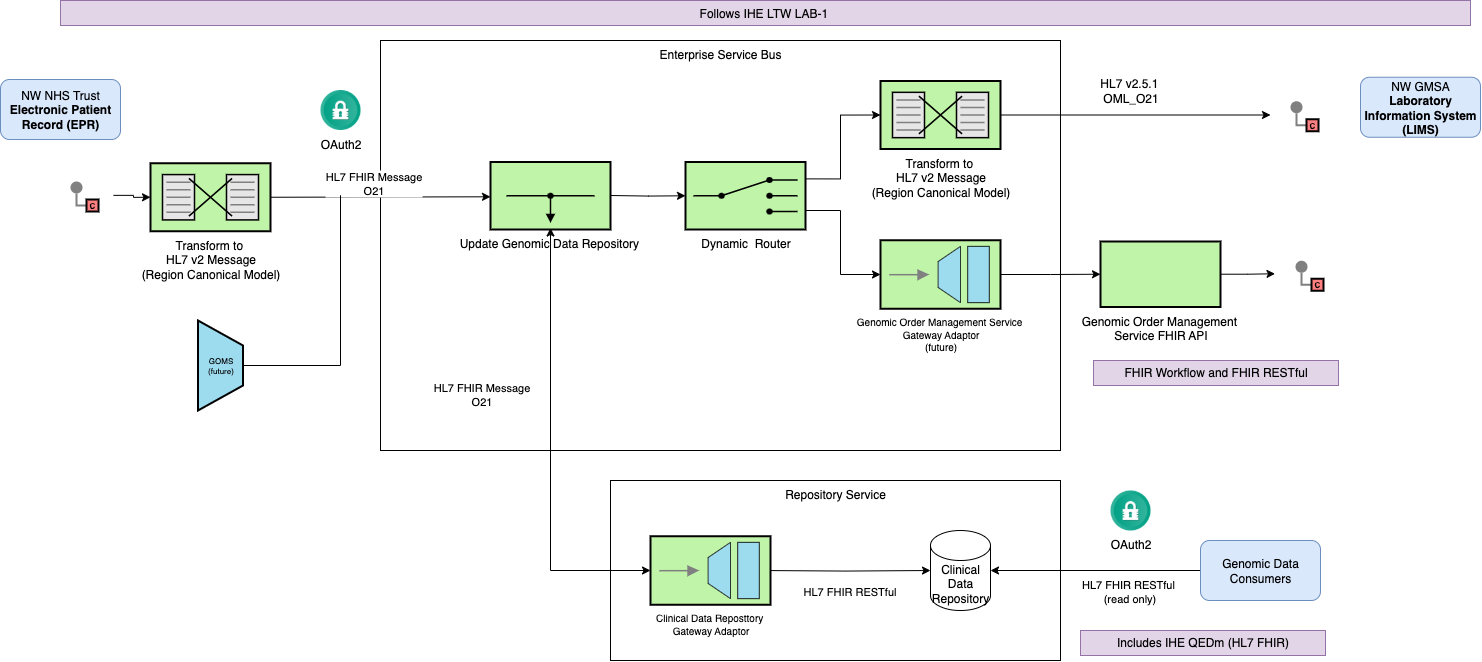

The diagram above was exported from draw.io. Its source (the exported page's mxGraphModel, read from the mxfile embedded in the PNG):
<mxGraphModel dx="1249" dy="746" grid="1" gridSize="10" guides="1" tooltips="1" connect="1" arrows="1" fold="1" page="1" pageScale="1" pageWidth="827" pageHeight="1169" math="0" shadow="0">
  <root>
    <mxCell id="0" />
    <mxCell id="1" parent="0" />
    <mxCell id="_b9NuXSDLzWbAmvTPXuV-12" value="Repository Service" style="rounded=0;whiteSpace=wrap;html=1;verticalAlign=top;" parent="1" vertex="1">
      <mxGeometry x="620" y="1110" width="450" height="180" as="geometry" />
    </mxCell>
    <mxCell id="HnpPnAv44DMsRuAQf5Vg-59" value="Enterprise Service Bus" style="rounded=0;whiteSpace=wrap;html=1;verticalAlign=top;" parent="1" vertex="1">
      <mxGeometry x="390" y="670" width="680" height="410" as="geometry" />
    </mxCell>
    <mxCell id="7jtiY5M9mVHTs9dgm_Sb-16" style="edgeStyle=orthogonalEdgeStyle;rounded=0;orthogonalLoop=1;jettySize=auto;html=1;exitX=1;exitY=0.5;exitDx=0;exitDy=0;exitPerimeter=0;" parent="1" source="psYKPzLQwSFd3BFdngnA-9" edge="1">
      <mxGeometry relative="1" as="geometry">
        <mxPoint x="500" y="826.3" as="targetPoint" />
        <mxPoint x="360" y="826" as="sourcePoint" />
      </mxGeometry>
    </mxCell>
    <mxCell id="ASGDk-45rUAA4ve6-Ohr-1" value="HL7 FHIR Message&lt;br&gt;O21" style="edgeLabel;html=1;align=center;verticalAlign=middle;resizable=0;points=[];" parent="7jtiY5M9mVHTs9dgm_Sb-16" connectable="0" vertex="1">
      <mxGeometry x="-0.2687" y="1" relative="1" as="geometry">
        <mxPoint x="22" y="-13" as="offset" />
      </mxGeometry>
    </mxCell>
    <mxCell id="SpyZkMs1lM7mogaTS6Ty-38" value="" style="rounded=0;whiteSpace=wrap;html=1;strokeColor=none;" parent="1" vertex="1">
      <mxGeometry x="60" y="799.75" width="63" height="50" as="geometry" />
    </mxCell>
    <mxCell id="HnpPnAv44DMsRuAQf5Vg-33" value="NW GMSA &lt;b&gt;Laboratory Information System (LIMS)&lt;/b&gt;" style="rounded=1;whiteSpace=wrap;html=1;fillColor=#dae8fc;strokeColor=#6c8ebf;" parent="1" vertex="1">
      <mxGeometry x="1370" y="706.75" width="120" height="60" as="geometry" />
    </mxCell>
    <mxCell id="_b9NuXSDLzWbAmvTPXuV-1" value="" style="rounded=0;whiteSpace=wrap;html=1;strokeColor=none;" parent="1" vertex="1">
      <mxGeometry x="1280" y="719.5" width="73" height="50" as="geometry" />
    </mxCell>
    <mxCell id="_b9NuXSDLzWbAmvTPXuV-9" style="edgeStyle=orthogonalEdgeStyle;rounded=0;orthogonalLoop=1;jettySize=auto;html=1;entryX=0;entryY=0.5;entryDx=0;entryDy=0;exitX=1;exitY=0.5;exitDx=0;exitDy=0;exitPerimeter=0;" parent="1" source="ASGDk-45rUAA4ve6-Ohr-6" target="_b9NuXSDLzWbAmvTPXuV-1" edge="1">
      <mxGeometry relative="1" as="geometry">
        <mxPoint x="1102.7000000000003" y="824.9999999999998" as="targetPoint" />
      </mxGeometry>
    </mxCell>
    <mxCell id="_b9NuXSDLzWbAmvTPXuV-18" value="&lt;font style=&quot;font-size: 12px;&quot;&gt;HL7 v2.5.1&amp;nbsp;&lt;/font&gt;&lt;div&gt;&lt;font style=&quot;font-size: 12px;&quot;&gt;OML_O21&lt;/font&gt;&lt;/div&gt;" style="edgeLabel;html=1;align=center;verticalAlign=middle;resizable=0;points=[];" parent="_b9NuXSDLzWbAmvTPXuV-9" connectable="0" vertex="1">
      <mxGeometry x="-0.1386" y="-3" relative="1" as="geometry">
        <mxPoint x="14" y="-28" as="offset" />
      </mxGeometry>
    </mxCell>
    <mxCell id="_b9NuXSDLzWbAmvTPXuV-13" value="Clinical Data Repository" style="shape=cylinder3;whiteSpace=wrap;html=1;boundedLbl=1;backgroundOutline=1;size=15;" parent="1" vertex="1">
      <mxGeometry x="940" y="1160" width="60" height="80" as="geometry" />
    </mxCell>
    <mxCell id="_b9NuXSDLzWbAmvTPXuV-16" style="edgeStyle=orthogonalEdgeStyle;rounded=0;orthogonalLoop=1;jettySize=auto;html=1;entryX=0;entryY=0.5;entryDx=0;entryDy=0;entryPerimeter=0;" parent="1" target="_b9NuXSDLzWbAmvTPXuV-13" edge="1">
      <mxGeometry relative="1" as="geometry">
        <mxPoint x="770" y="1200" as="sourcePoint" />
      </mxGeometry>
    </mxCell>
    <mxCell id="_b9NuXSDLzWbAmvTPXuV-17" value="HL7 FHIR RESTful" style="edgeLabel;html=1;align=center;verticalAlign=middle;resizable=0;points=[];" parent="_b9NuXSDLzWbAmvTPXuV-16" connectable="0" vertex="1">
      <mxGeometry x="-0.2917" y="-3" relative="1" as="geometry">
        <mxPoint x="28" y="17" as="offset" />
      </mxGeometry>
    </mxCell>
    <mxCell id="ASGDk-45rUAA4ve6-Ohr-8" style="edgeStyle=orthogonalEdgeStyle;rounded=0;orthogonalLoop=1;jettySize=auto;html=1;entryX=0;entryY=0.5;entryDx=0;entryDy=0;entryPerimeter=0;exitX=1;exitY=0.25;exitDx=0;exitDy=0;exitPerimeter=0;" parent="1" source="7jtiY5M9mVHTs9dgm_Sb-15" target="ASGDk-45rUAA4ve6-Ohr-6" edge="1">
      <mxGeometry relative="1" as="geometry">
        <mxPoint x="620" y="825.0000000000002" as="sourcePoint" />
        <Array as="points">
          <mxPoint x="850" y="808" />
          <mxPoint x="850" y="744" />
        </Array>
      </mxGeometry>
    </mxCell>
    <mxCell id="ASGDk-45rUAA4ve6-Ohr-4" style="edgeStyle=orthogonalEdgeStyle;rounded=0;orthogonalLoop=1;jettySize=auto;html=1;entryX=0;entryY=0.5;entryDx=0;entryDy=0;entryPerimeter=0;startArrow=classic;startFill=1;" parent="1" target="Z8V0EWtEIMYuazxX0P6C-4" edge="1">
      <mxGeometry relative="1" as="geometry">
        <mxPoint x="560" y="857.4999999999998" as="sourcePoint" />
        <Array as="points">
          <mxPoint x="560" y="1200" />
        </Array>
      </mxGeometry>
    </mxCell>
    <mxCell id="ASGDk-45rUAA4ve6-Ohr-5" value="HL7 FHIR Message &lt;br&gt;O21" style="edgeLabel;html=1;align=center;verticalAlign=middle;resizable=0;points=[];" parent="ASGDk-45rUAA4ve6-Ohr-4" connectable="0" vertex="1">
      <mxGeometry x="-0.25" y="-1" relative="1" as="geometry">
        <mxPoint x="-69" as="offset" />
      </mxGeometry>
    </mxCell>
    <mxCell id="ASGDk-45rUAA4ve6-Ohr-6" value="&lt;font style=&quot;font-size: 12px;&quot;&gt;Transform to&amp;nbsp;&lt;/font&gt;&lt;div&gt;&lt;font style=&quot;font-size: 12px;&quot;&gt;HL7 v2 Message&lt;/font&gt;&lt;br&gt;&lt;/div&gt;&lt;div&gt;&lt;font style=&quot;font-size: 12px;&quot;&gt;(Region Canonical Model)&lt;/font&gt;&lt;/div&gt;" style="html=1;strokeWidth=2;outlineConnect=0;dashed=0;align=center;fontSize=8;shape=mxgraph.eip.message_translator;fillColor=#c0f5a9;verticalLabelPosition=bottom;verticalAlign=top;" parent="1" vertex="1">
      <mxGeometry x="890" y="710.5" width="120" height="68" as="geometry" />
    </mxCell>
    <mxCell id="psYKPzLQwSFd3BFdngnA-1" style="edgeStyle=orthogonalEdgeStyle;rounded=0;orthogonalLoop=1;jettySize=auto;html=1;" parent="1" source="ASGDk-45rUAA4ve6-Ohr-18" target="_b9NuXSDLzWbAmvTPXuV-13" edge="1">
      <mxGeometry relative="1" as="geometry" />
    </mxCell>
    <mxCell id="psYKPzLQwSFd3BFdngnA-2" value="HL7 FHIR RESTful&amp;nbsp;&lt;br&gt;(read only)" style="edgeLabel;html=1;align=center;verticalAlign=middle;resizable=0;points=[];" parent="psYKPzLQwSFd3BFdngnA-1" connectable="0" vertex="1">
      <mxGeometry x="-0.1667" y="3" relative="1" as="geometry">
        <mxPoint x="15" y="17" as="offset" />
      </mxGeometry>
    </mxCell>
    <mxCell id="ASGDk-45rUAA4ve6-Ohr-18" value="Genomic Data Consumers" style="rounded=1;whiteSpace=wrap;html=1;fillColor=#dae8fc;strokeColor=#6c8ebf;" parent="1" vertex="1">
      <mxGeometry x="1210" y="1170" width="120" height="60" as="geometry" />
    </mxCell>
    <mxCell id="ASGDk-45rUAA4ve6-Ohr-24" style="edgeStyle=orthogonalEdgeStyle;rounded=0;orthogonalLoop=1;jettySize=auto;html=1;entryX=0;entryY=0.5;entryDx=0;entryDy=0;exitX=1;exitY=0.5;exitDx=0;exitDy=0;exitPerimeter=0;" parent="1" source="Z8V0EWtEIMYuazxX0P6C-1" target="ASGDk-45rUAA4ve6-Ohr-23" edge="1">
      <mxGeometry relative="1" as="geometry">
        <mxPoint x="985" y="904" as="sourcePoint" />
      </mxGeometry>
    </mxCell>
    <mxCell id="ASGDk-45rUAA4ve6-Ohr-20" value="" style="edgeStyle=orthogonalEdgeStyle;rounded=0;orthogonalLoop=1;jettySize=auto;html=1;" parent="1" target="7jtiY5M9mVHTs9dgm_Sb-15" edge="1">
      <mxGeometry relative="1" as="geometry">
        <mxPoint x="620" y="825.0000000000002" as="sourcePoint" />
        <mxPoint x="885" y="825" as="targetPoint" />
      </mxGeometry>
    </mxCell>
    <mxCell id="7jtiY5M9mVHTs9dgm_Sb-15" value="&lt;font style=&quot;font-size: 12px;&quot;&gt;Dynamic&amp;nbsp; Router&lt;/font&gt;" style="html=1;strokeWidth=2;outlineConnect=0;dashed=0;align=center;fontSize=8;shape=mxgraph.eip.content_based_router;verticalLabelPosition=bottom;verticalAlign=top;fillColor=#c0f5a9;" parent="1" vertex="1">
      <mxGeometry x="695" y="791.5" width="120" height="67.5" as="geometry" />
    </mxCell>
    <mxCell id="ASGDk-45rUAA4ve6-Ohr-22" style="edgeStyle=orthogonalEdgeStyle;rounded=0;orthogonalLoop=1;jettySize=auto;html=1;entryX=0;entryY=0.5;entryDx=0;entryDy=0;entryPerimeter=0;exitX=1;exitY=0.75;exitDx=0;exitDy=0;exitPerimeter=0;" parent="1" source="7jtiY5M9mVHTs9dgm_Sb-15" target="Z8V0EWtEIMYuazxX0P6C-1" edge="1">
      <mxGeometry relative="1" as="geometry">
        <mxPoint x="817" y="825.2857142857144" as="sourcePoint" />
        <mxPoint x="940" y="904" as="targetPoint" />
        <Array as="points">
          <mxPoint x="815" y="840" />
          <mxPoint x="850" y="840" />
          <mxPoint x="850" y="904" />
        </Array>
      </mxGeometry>
    </mxCell>
    <mxCell id="ASGDk-45rUAA4ve6-Ohr-25" style="edgeStyle=orthogonalEdgeStyle;rounded=0;orthogonalLoop=1;jettySize=auto;html=1;entryX=0;entryY=0.5;entryDx=0;entryDy=0;" parent="1" source="ASGDk-45rUAA4ve6-Ohr-23" edge="1">
      <mxGeometry relative="1" as="geometry">
        <mxPoint x="1284.5" y="903.2499999999998" as="targetPoint" />
      </mxGeometry>
    </mxCell>
    <mxCell id="ASGDk-45rUAA4ve6-Ohr-23" value="&lt;font style=&quot;font-size: 12px;&quot;&gt;Genomic Order Management&amp;nbsp;&lt;/font&gt;&lt;div&gt;&lt;font style=&quot;font-size: 12px;&quot;&gt;Service FHIR API&lt;/font&gt;&lt;/div&gt;" style="strokeWidth=2;dashed=0;align=center;fontSize=8;shape=rect;fillColor=#c0f5a9;verticalLabelPosition=bottom;verticalAlign=top;html=1;" parent="1" vertex="1">
      <mxGeometry x="1110" y="871" width="120" height="65.5" as="geometry" />
    </mxCell>
    <mxCell id="ASGDk-45rUAA4ve6-Ohr-26" value="NW NHS Trust&lt;br&gt;&lt;b&gt;Electronic Patient Record (EPR)&lt;/b&gt;" style="rounded=1;whiteSpace=wrap;html=1;fillColor=#dae8fc;strokeColor=#6c8ebf;" parent="1" vertex="1">
      <mxGeometry x="10" y="709" width="120" height="60" as="geometry" />
    </mxCell>
    <mxCell id="ASGDk-45rUAA4ve6-Ohr-30" value="" style="edgeStyle=orthogonalEdgeStyle;rounded=0;exitX=0;exitY=0.5;endArrow=none;dashed=0;html=1;strokeColor=#808080;strokeWidth=2;" parent="1" source="ASGDk-45rUAA4ve6-Ohr-32" target="ASGDk-45rUAA4ve6-Ohr-31" edge="1">
      <mxGeometry relative="1" as="geometry" />
    </mxCell>
    <mxCell id="ASGDk-45rUAA4ve6-Ohr-31" value="" style="strokeWidth=2;dashed=0;align=center;fontSize=8;shape=ellipse;fillColor=#808080;strokeColor=none;" parent="1" vertex="1">
      <mxGeometry x="80" y="811" width="12" height="12" as="geometry" />
    </mxCell>
    <mxCell id="ASGDk-45rUAA4ve6-Ohr-32" value="C" style="strokeWidth=2;dashed=0;align=center;fontSize=8;shape=rect;fillColor=#FF8080;fontStyle=1;whiteSpace=wrap;html=1;" parent="1" vertex="1">
      <mxGeometry x="96" y="829" width="12" height="12" as="geometry" />
    </mxCell>
    <mxCell id="ASGDk-45rUAA4ve6-Ohr-33" value="" style="rounded=0;whiteSpace=wrap;html=1;strokeColor=none;" parent="1" vertex="1">
      <mxGeometry x="1280" y="719.5" width="63" height="50" as="geometry" />
    </mxCell>
    <mxCell id="ASGDk-45rUAA4ve6-Ohr-34" value="" style="edgeStyle=orthogonalEdgeStyle;rounded=0;exitX=0;exitY=0.5;endArrow=none;dashed=0;html=1;strokeColor=#808080;strokeWidth=2;" parent="1" source="ASGDk-45rUAA4ve6-Ohr-36" target="ASGDk-45rUAA4ve6-Ohr-35" edge="1">
      <mxGeometry relative="1" as="geometry" />
    </mxCell>
    <mxCell id="ASGDk-45rUAA4ve6-Ohr-35" value="" style="strokeWidth=2;dashed=0;align=center;fontSize=8;shape=ellipse;fillColor=#808080;strokeColor=none;" parent="1" vertex="1">
      <mxGeometry x="1300" y="730.75" width="12" height="12" as="geometry" />
    </mxCell>
    <mxCell id="ASGDk-45rUAA4ve6-Ohr-36" value="C" style="strokeWidth=2;dashed=0;align=center;fontSize=8;shape=rect;fillColor=#FF8080;fontStyle=1;whiteSpace=wrap;html=1;" parent="1" vertex="1">
      <mxGeometry x="1316" y="748.75" width="12" height="12" as="geometry" />
    </mxCell>
    <mxCell id="ASGDk-45rUAA4ve6-Ohr-37" value="" style="rounded=0;whiteSpace=wrap;html=1;strokeColor=none;" parent="1" vertex="1">
      <mxGeometry x="1285" y="879" width="63" height="50" as="geometry" />
    </mxCell>
    <mxCell id="ASGDk-45rUAA4ve6-Ohr-38" value="" style="edgeStyle=orthogonalEdgeStyle;rounded=0;exitX=0;exitY=0.5;endArrow=none;dashed=0;html=1;strokeColor=#808080;strokeWidth=2;" parent="1" source="ASGDk-45rUAA4ve6-Ohr-40" target="ASGDk-45rUAA4ve6-Ohr-39" edge="1">
      <mxGeometry relative="1" as="geometry" />
    </mxCell>
    <mxCell id="ASGDk-45rUAA4ve6-Ohr-39" value="" style="strokeWidth=2;dashed=0;align=center;fontSize=8;shape=ellipse;fillColor=#808080;strokeColor=none;" parent="1" vertex="1">
      <mxGeometry x="1305" y="890.25" width="12" height="12" as="geometry" />
    </mxCell>
    <mxCell id="ASGDk-45rUAA4ve6-Ohr-40" value="C" style="strokeWidth=2;dashed=0;align=center;fontSize=8;shape=rect;fillColor=#FF8080;fontStyle=1;whiteSpace=wrap;html=1;" parent="1" vertex="1">
      <mxGeometry x="1321" y="908.25" width="12" height="12" as="geometry" />
    </mxCell>
    <mxCell id="ILvifMnPqF2TKCAFdpOd-1" value="&lt;span style=&quot;font-size: 12px;&quot;&gt;Update Genomic Data Repository&amp;nbsp;&lt;/span&gt;" style="html=1;strokeWidth=2;outlineConnect=0;dashed=0;align=center;fontSize=8;verticalLabelPosition=bottom;verticalAlign=top;shape=mxgraph.eip.wire_tap;fillColor=#c0f5a9" parent="1" vertex="1">
      <mxGeometry x="500" y="791.5" width="120" height="67.5" as="geometry" />
    </mxCell>
    <mxCell id="psYKPzLQwSFd3BFdngnA-3" value="Includes IHE QEDm (HL7 FHIR)" style="rounded=0;whiteSpace=wrap;html=1;fillColor=#e1d5e7;strokeColor=#9673a6;" parent="1" vertex="1">
      <mxGeometry x="1090" y="1260" width="245" height="25" as="geometry" />
    </mxCell>
    <mxCell id="psYKPzLQwSFd3BFdngnA-4" value="Follows IHE LTW LAB-1&amp;nbsp;" style="rounded=0;whiteSpace=wrap;html=1;fillColor=#e1d5e7;strokeColor=#9673a6;" parent="1" vertex="1">
      <mxGeometry x="70" y="630" width="1410" height="25" as="geometry" />
    </mxCell>
    <mxCell id="psYKPzLQwSFd3BFdngnA-8" value="FHIR Workflow and FHIR RESTful" style="rounded=0;whiteSpace=wrap;html=1;fillColor=#e1d5e7;strokeColor=#9673a6;" parent="1" vertex="1">
      <mxGeometry x="1103" y="990" width="245" height="25" as="geometry" />
    </mxCell>
    <mxCell id="psYKPzLQwSFd3BFdngnA-9" value="&lt;font style=&quot;font-size: 12px;&quot;&gt;Transform to&amp;nbsp;&lt;/font&gt;&lt;div&gt;&lt;font style=&quot;font-size: 12px;&quot;&gt;HL7 v2 Message&lt;/font&gt;&lt;br&gt;&lt;/div&gt;&lt;div&gt;&lt;font style=&quot;font-size: 12px;&quot;&gt;(Region Canonical Model)&lt;/font&gt;&lt;/div&gt;" style="html=1;strokeWidth=2;outlineConnect=0;dashed=0;align=center;fontSize=8;shape=mxgraph.eip.message_translator;fillColor=#c0f5a9;verticalLabelPosition=bottom;verticalAlign=top;" parent="1" vertex="1">
      <mxGeometry x="160" y="792.75" width="120" height="68" as="geometry" />
    </mxCell>
    <mxCell id="psYKPzLQwSFd3BFdngnA-10" style="edgeStyle=orthogonalEdgeStyle;rounded=0;orthogonalLoop=1;jettySize=auto;html=1;entryX=0;entryY=0.5;entryDx=0;entryDy=0;entryPerimeter=0;" parent="1" source="SpyZkMs1lM7mogaTS6Ty-38" target="psYKPzLQwSFd3BFdngnA-9" edge="1">
      <mxGeometry relative="1" as="geometry" />
    </mxCell>
    <mxCell id="yVL7UlTfeUBCb-D6D_3v-1" value="OAuth2" style="shape=image;html=1;verticalAlign=top;verticalLabelPosition=bottom;labelBackgroundColor=#ffffff;imageAspect=0;aspect=fixed;image=https://cdn4.iconfinder.com/data/icons/ios-web-user-interface-multi-circle-flat-vol-3/512/Authorisation_lock_padlock_password_privacy_safe_security-128.png" parent="1" vertex="1">
      <mxGeometry x="330" y="719.5" width="40" height="40" as="geometry" />
    </mxCell>
    <mxCell id="yVL7UlTfeUBCb-D6D_3v-2" value="OAuth2" style="shape=image;html=1;verticalAlign=top;verticalLabelPosition=bottom;labelBackgroundColor=#ffffff;imageAspect=0;aspect=fixed;image=https://cdn4.iconfinder.com/data/icons/ios-web-user-interface-multi-circle-flat-vol-3/512/Authorisation_lock_padlock_password_privacy_safe_security-128.png" parent="1" vertex="1">
      <mxGeometry x="1120" y="1120" width="40" height="40" as="geometry" />
    </mxCell>
    <mxCell id="Z8V0EWtEIMYuazxX0P6C-1" value="&lt;font size=&quot;1&quot;&gt;Genomic Order Management Service&amp;nbsp;&lt;br&gt;Gateway Adaptor&lt;br&gt;(future)&lt;/font&gt;" style="fillColor=#c0f5a9;dashed=0;outlineConnect=0;strokeWidth=2;html=1;align=center;fontSize=8;verticalLabelPosition=bottom;verticalAlign=top;shape=mxgraph.eip.messaging_gateway;" vertex="1" parent="1">
      <mxGeometry x="890" y="869.75" width="120" height="68.5" as="geometry" />
    </mxCell>
    <mxCell id="Z8V0EWtEIMYuazxX0P6C-2" value="GOMS&lt;br&gt;(future)" style="strokeWidth=2;outlineConnect=0;dashed=0;align=center;html=1;fontSize=8;shape=mxgraph.eip.channel_adapter;fillColor=#9ddbef;" vertex="1" parent="1">
      <mxGeometry x="207.5" y="950" width="45" height="90" as="geometry" />
    </mxCell>
    <mxCell id="Z8V0EWtEIMYuazxX0P6C-3" style="edgeStyle=orthogonalEdgeStyle;rounded=0;orthogonalLoop=1;jettySize=auto;html=1;endArrow=none;endFill=0;" edge="1" parent="1" source="Z8V0EWtEIMYuazxX0P6C-2">
      <mxGeometry relative="1" as="geometry">
        <mxPoint x="350" y="830" as="targetPoint" />
        <Array as="points">
          <mxPoint x="350" y="995" />
          <mxPoint x="350" y="825" />
        </Array>
      </mxGeometry>
    </mxCell>
    <mxCell id="Z8V0EWtEIMYuazxX0P6C-4" value="&lt;font size=&quot;1&quot;&gt;Clinical Data Reposttory&amp;nbsp;&lt;br&gt;Gateway Adaptor&lt;/font&gt;" style="fillColor=#c0f5a9;dashed=0;outlineConnect=0;strokeWidth=2;html=1;align=center;fontSize=8;verticalLabelPosition=bottom;verticalAlign=top;shape=mxgraph.eip.messaging_gateway;" vertex="1" parent="1">
      <mxGeometry x="660" y="1165.75" width="120" height="68.5" as="geometry" />
    </mxCell>
  </root>
</mxGraphModel>